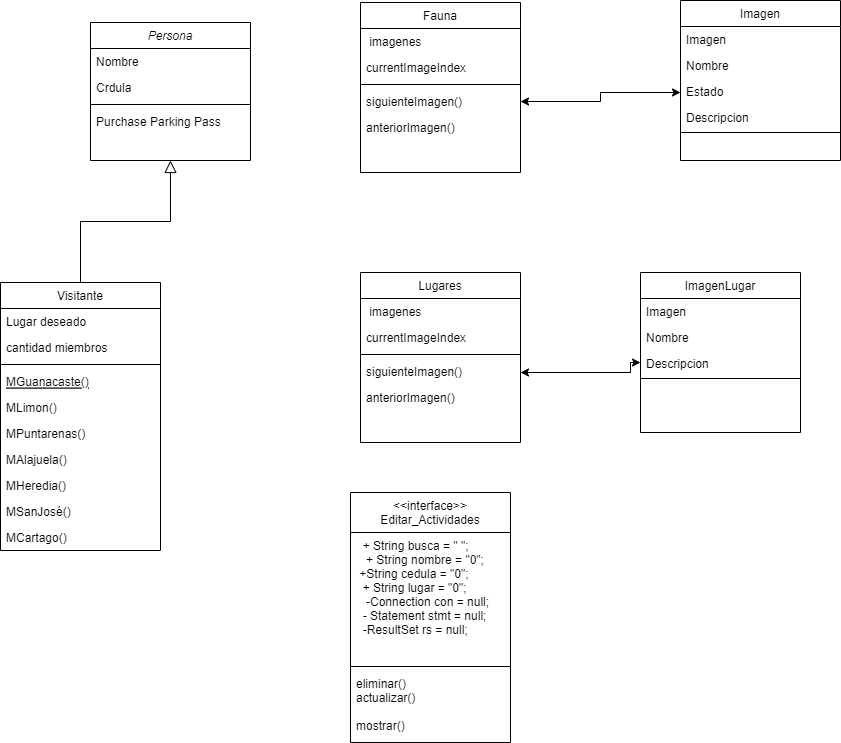

The diagram above was exported from draw.io. Its source (the exported page's mxGraphModel, read from the mxfile embedded in the PNG):
<mxGraphModel dx="535" dy="409" grid="1" gridSize="10" guides="1" tooltips="1" connect="1" arrows="1" fold="1" page="1" pageScale="1" pageWidth="827" pageHeight="1169" math="0" shadow="0">
  <root>
    <mxCell id="WIyWlLk6GJQsqaUBKTNV-0" />
    <mxCell id="WIyWlLk6GJQsqaUBKTNV-1" parent="WIyWlLk6GJQsqaUBKTNV-0" />
    <mxCell id="zkfFHV4jXpPFQw0GAbJ--0" value="Persona" style="swimlane;fontStyle=2;align=center;verticalAlign=top;childLayout=stackLayout;horizontal=1;startSize=26;horizontalStack=0;resizeParent=1;resizeLast=0;collapsible=1;marginBottom=0;rounded=0;shadow=0;strokeWidth=1;" parent="WIyWlLk6GJQsqaUBKTNV-1" vertex="1">
      <mxGeometry x="210" y="100" width="160" height="138" as="geometry">
        <mxRectangle x="230" y="140" width="160" height="26" as="alternateBounds" />
      </mxGeometry>
    </mxCell>
    <mxCell id="zkfFHV4jXpPFQw0GAbJ--1" value="Nombre" style="text;align=left;verticalAlign=top;spacingLeft=4;spacingRight=4;overflow=hidden;rotatable=0;points=[[0,0.5],[1,0.5]];portConstraint=eastwest;" parent="zkfFHV4jXpPFQw0GAbJ--0" vertex="1">
      <mxGeometry y="26" width="160" height="26" as="geometry" />
    </mxCell>
    <mxCell id="zkfFHV4jXpPFQw0GAbJ--2" value="Crdula" style="text;align=left;verticalAlign=top;spacingLeft=4;spacingRight=4;overflow=hidden;rotatable=0;points=[[0,0.5],[1,0.5]];portConstraint=eastwest;rounded=0;shadow=0;html=0;" parent="zkfFHV4jXpPFQw0GAbJ--0" vertex="1">
      <mxGeometry y="52" width="160" height="26" as="geometry" />
    </mxCell>
    <mxCell id="zkfFHV4jXpPFQw0GAbJ--4" value="" style="line;html=1;strokeWidth=1;align=left;verticalAlign=middle;spacingTop=-1;spacingLeft=3;spacingRight=3;rotatable=0;labelPosition=right;points=[];portConstraint=eastwest;" parent="zkfFHV4jXpPFQw0GAbJ--0" vertex="1">
      <mxGeometry y="78" width="160" height="8" as="geometry" />
    </mxCell>
    <mxCell id="zkfFHV4jXpPFQw0GAbJ--5" value="Purchase Parking Pass" style="text;align=left;verticalAlign=top;spacingLeft=4;spacingRight=4;overflow=hidden;rotatable=0;points=[[0,0.5],[1,0.5]];portConstraint=eastwest;" parent="zkfFHV4jXpPFQw0GAbJ--0" vertex="1">
      <mxGeometry y="86" width="160" height="26" as="geometry" />
    </mxCell>
    <mxCell id="zkfFHV4jXpPFQw0GAbJ--6" value="Visitante" style="swimlane;fontStyle=0;align=center;verticalAlign=top;childLayout=stackLayout;horizontal=1;startSize=26;horizontalStack=0;resizeParent=1;resizeLast=0;collapsible=1;marginBottom=0;rounded=0;shadow=0;strokeWidth=1;" parent="WIyWlLk6GJQsqaUBKTNV-1" vertex="1">
      <mxGeometry x="120" y="360" width="160" height="268" as="geometry">
        <mxRectangle x="130" y="380" width="160" height="26" as="alternateBounds" />
      </mxGeometry>
    </mxCell>
    <mxCell id="zkfFHV4jXpPFQw0GAbJ--7" value="Lugar deseado" style="text;align=left;verticalAlign=top;spacingLeft=4;spacingRight=4;overflow=hidden;rotatable=0;points=[[0,0.5],[1,0.5]];portConstraint=eastwest;" parent="zkfFHV4jXpPFQw0GAbJ--6" vertex="1">
      <mxGeometry y="26" width="160" height="26" as="geometry" />
    </mxCell>
    <mxCell id="zkfFHV4jXpPFQw0GAbJ--8" value="cantidad miembros" style="text;align=left;verticalAlign=top;spacingLeft=4;spacingRight=4;overflow=hidden;rotatable=0;points=[[0,0.5],[1,0.5]];portConstraint=eastwest;rounded=0;shadow=0;html=0;" parent="zkfFHV4jXpPFQw0GAbJ--6" vertex="1">
      <mxGeometry y="52" width="160" height="26" as="geometry" />
    </mxCell>
    <mxCell id="zkfFHV4jXpPFQw0GAbJ--9" value="" style="line;html=1;strokeWidth=1;align=left;verticalAlign=middle;spacingTop=-1;spacingLeft=3;spacingRight=3;rotatable=0;labelPosition=right;points=[];portConstraint=eastwest;" parent="zkfFHV4jXpPFQw0GAbJ--6" vertex="1">
      <mxGeometry y="78" width="160" height="8" as="geometry" />
    </mxCell>
    <mxCell id="zkfFHV4jXpPFQw0GAbJ--10" value="MGuanacaste()" style="text;align=left;verticalAlign=top;spacingLeft=4;spacingRight=4;overflow=hidden;rotatable=0;points=[[0,0.5],[1,0.5]];portConstraint=eastwest;fontStyle=4" parent="zkfFHV4jXpPFQw0GAbJ--6" vertex="1">
      <mxGeometry y="86" width="160" height="26" as="geometry" />
    </mxCell>
    <mxCell id="zkfFHV4jXpPFQw0GAbJ--11" value="MLimon()" style="text;align=left;verticalAlign=top;spacingLeft=4;spacingRight=4;overflow=hidden;rotatable=0;points=[[0,0.5],[1,0.5]];portConstraint=eastwest;" parent="zkfFHV4jXpPFQw0GAbJ--6" vertex="1">
      <mxGeometry y="112" width="160" height="26" as="geometry" />
    </mxCell>
    <mxCell id="ZxQawYZbTpO4YLQO7I0i-0" value="MPuntarenas()" style="text;align=left;verticalAlign=top;spacingLeft=4;spacingRight=4;overflow=hidden;rotatable=0;points=[[0,0.5],[1,0.5]];portConstraint=eastwest;" parent="zkfFHV4jXpPFQw0GAbJ--6" vertex="1">
      <mxGeometry y="138" width="160" height="26" as="geometry" />
    </mxCell>
    <mxCell id="ZxQawYZbTpO4YLQO7I0i-1" value="MAlajuela()" style="text;align=left;verticalAlign=top;spacingLeft=4;spacingRight=4;overflow=hidden;rotatable=0;points=[[0,0.5],[1,0.5]];portConstraint=eastwest;" parent="zkfFHV4jXpPFQw0GAbJ--6" vertex="1">
      <mxGeometry y="164" width="160" height="26" as="geometry" />
    </mxCell>
    <mxCell id="ZxQawYZbTpO4YLQO7I0i-2" value="MHeredia()" style="text;align=left;verticalAlign=top;spacingLeft=4;spacingRight=4;overflow=hidden;rotatable=0;points=[[0,0.5],[1,0.5]];portConstraint=eastwest;" parent="zkfFHV4jXpPFQw0GAbJ--6" vertex="1">
      <mxGeometry y="190" width="160" height="26" as="geometry" />
    </mxCell>
    <mxCell id="ZxQawYZbTpO4YLQO7I0i-3" value="MSanJosé()" style="text;align=left;verticalAlign=top;spacingLeft=4;spacingRight=4;overflow=hidden;rotatable=0;points=[[0,0.5],[1,0.5]];portConstraint=eastwest;" parent="zkfFHV4jXpPFQw0GAbJ--6" vertex="1">
      <mxGeometry y="216" width="160" height="26" as="geometry" />
    </mxCell>
    <mxCell id="ZxQawYZbTpO4YLQO7I0i-4" value="MCartago()" style="text;align=left;verticalAlign=top;spacingLeft=4;spacingRight=4;overflow=hidden;rotatable=0;points=[[0,0.5],[1,0.5]];portConstraint=eastwest;" parent="zkfFHV4jXpPFQw0GAbJ--6" vertex="1">
      <mxGeometry y="242" width="160" height="26" as="geometry" />
    </mxCell>
    <mxCell id="zkfFHV4jXpPFQw0GAbJ--12" value="" style="endArrow=block;endSize=10;endFill=0;shadow=0;strokeWidth=1;rounded=0;curved=0;edgeStyle=elbowEdgeStyle;elbow=vertical;" parent="WIyWlLk6GJQsqaUBKTNV-1" source="zkfFHV4jXpPFQw0GAbJ--6" target="zkfFHV4jXpPFQw0GAbJ--0" edge="1">
      <mxGeometry width="160" relative="1" as="geometry">
        <mxPoint x="200" y="203" as="sourcePoint" />
        <mxPoint x="200" y="203" as="targetPoint" />
      </mxGeometry>
    </mxCell>
    <mxCell id="zkfFHV4jXpPFQw0GAbJ--17" value="Imagen" style="swimlane;fontStyle=0;align=center;verticalAlign=top;childLayout=stackLayout;horizontal=1;startSize=26;horizontalStack=0;resizeParent=1;resizeLast=0;collapsible=1;marginBottom=0;rounded=0;shadow=0;strokeWidth=1;" parent="WIyWlLk6GJQsqaUBKTNV-1" vertex="1">
      <mxGeometry x="800" y="78" width="160" height="160" as="geometry">
        <mxRectangle x="550" y="140" width="160" height="26" as="alternateBounds" />
      </mxGeometry>
    </mxCell>
    <mxCell id="zkfFHV4jXpPFQw0GAbJ--18" value="Imagen" style="text;align=left;verticalAlign=top;spacingLeft=4;spacingRight=4;overflow=hidden;rotatable=0;points=[[0,0.5],[1,0.5]];portConstraint=eastwest;" parent="zkfFHV4jXpPFQw0GAbJ--17" vertex="1">
      <mxGeometry y="26" width="160" height="26" as="geometry" />
    </mxCell>
    <mxCell id="zkfFHV4jXpPFQw0GAbJ--19" value="Nombre" style="text;align=left;verticalAlign=top;spacingLeft=4;spacingRight=4;overflow=hidden;rotatable=0;points=[[0,0.5],[1,0.5]];portConstraint=eastwest;rounded=0;shadow=0;html=0;" parent="zkfFHV4jXpPFQw0GAbJ--17" vertex="1">
      <mxGeometry y="52" width="160" height="26" as="geometry" />
    </mxCell>
    <mxCell id="zkfFHV4jXpPFQw0GAbJ--20" value="Estado" style="text;align=left;verticalAlign=top;spacingLeft=4;spacingRight=4;overflow=hidden;rotatable=0;points=[[0,0.5],[1,0.5]];portConstraint=eastwest;rounded=0;shadow=0;html=0;" parent="zkfFHV4jXpPFQw0GAbJ--17" vertex="1">
      <mxGeometry y="78" width="160" height="26" as="geometry" />
    </mxCell>
    <mxCell id="zkfFHV4jXpPFQw0GAbJ--21" value="Descripcion" style="text;align=left;verticalAlign=top;spacingLeft=4;spacingRight=4;overflow=hidden;rotatable=0;points=[[0,0.5],[1,0.5]];portConstraint=eastwest;rounded=0;shadow=0;html=0;" parent="zkfFHV4jXpPFQw0GAbJ--17" vertex="1">
      <mxGeometry y="104" width="160" height="24" as="geometry" />
    </mxCell>
    <mxCell id="zkfFHV4jXpPFQw0GAbJ--23" value="" style="line;html=1;strokeWidth=1;align=left;verticalAlign=middle;spacingTop=-1;spacingLeft=3;spacingRight=3;rotatable=0;labelPosition=right;points=[];portConstraint=eastwest;" parent="zkfFHV4jXpPFQw0GAbJ--17" vertex="1">
      <mxGeometry y="128" width="160" height="8" as="geometry" />
    </mxCell>
    <mxCell id="ZxQawYZbTpO4YLQO7I0i-5" value="Fauna" style="swimlane;fontStyle=0;align=center;verticalAlign=top;childLayout=stackLayout;horizontal=1;startSize=26;horizontalStack=0;resizeParent=1;resizeLast=0;collapsible=1;marginBottom=0;rounded=0;shadow=0;strokeWidth=1;" parent="WIyWlLk6GJQsqaUBKTNV-1" vertex="1">
      <mxGeometry x="480" y="80" width="160" height="170" as="geometry">
        <mxRectangle x="550" y="140" width="160" height="26" as="alternateBounds" />
      </mxGeometry>
    </mxCell>
    <mxCell id="ZxQawYZbTpO4YLQO7I0i-6" value=" imagenes" style="text;align=left;verticalAlign=top;spacingLeft=4;spacingRight=4;overflow=hidden;rotatable=0;points=[[0,0.5],[1,0.5]];portConstraint=eastwest;" parent="ZxQawYZbTpO4YLQO7I0i-5" vertex="1">
      <mxGeometry y="26" width="160" height="26" as="geometry" />
    </mxCell>
    <mxCell id="ZxQawYZbTpO4YLQO7I0i-7" value="currentImageIndex" style="text;align=left;verticalAlign=top;spacingLeft=4;spacingRight=4;overflow=hidden;rotatable=0;points=[[0,0.5],[1,0.5]];portConstraint=eastwest;rounded=0;shadow=0;html=0;" parent="ZxQawYZbTpO4YLQO7I0i-5" vertex="1">
      <mxGeometry y="52" width="160" height="26" as="geometry" />
    </mxCell>
    <mxCell id="ZxQawYZbTpO4YLQO7I0i-11" value="" style="line;html=1;strokeWidth=1;align=left;verticalAlign=middle;spacingTop=-1;spacingLeft=3;spacingRight=3;rotatable=0;labelPosition=right;points=[];portConstraint=eastwest;" parent="ZxQawYZbTpO4YLQO7I0i-5" vertex="1">
      <mxGeometry y="78" width="160" height="8" as="geometry" />
    </mxCell>
    <mxCell id="ZxQawYZbTpO4YLQO7I0i-12" value="siguienteImagen()" style="text;align=left;verticalAlign=top;spacingLeft=4;spacingRight=4;overflow=hidden;rotatable=0;points=[[0,0.5],[1,0.5]];portConstraint=eastwest;" parent="ZxQawYZbTpO4YLQO7I0i-5" vertex="1">
      <mxGeometry y="86" width="160" height="26" as="geometry" />
    </mxCell>
    <mxCell id="ZxQawYZbTpO4YLQO7I0i-13" value="anteriorImagen()" style="text;align=left;verticalAlign=top;spacingLeft=4;spacingRight=4;overflow=hidden;rotatable=0;points=[[0,0.5],[1,0.5]];portConstraint=eastwest;" parent="ZxQawYZbTpO4YLQO7I0i-5" vertex="1">
      <mxGeometry y="112" width="160" height="26" as="geometry" />
    </mxCell>
    <mxCell id="ZxQawYZbTpO4YLQO7I0i-15" style="edgeStyle=orthogonalEdgeStyle;rounded=0;orthogonalLoop=1;jettySize=auto;html=1;startArrow=classic;startFill=1;" parent="WIyWlLk6GJQsqaUBKTNV-1" source="ZxQawYZbTpO4YLQO7I0i-12" edge="1">
      <mxGeometry relative="1" as="geometry">
        <mxPoint x="800" y="170" as="targetPoint" />
      </mxGeometry>
    </mxCell>
    <mxCell id="ZxQawYZbTpO4YLQO7I0i-17" value="ImagenLugar" style="swimlane;fontStyle=0;align=center;verticalAlign=top;childLayout=stackLayout;horizontal=1;startSize=26;horizontalStack=0;resizeParent=1;resizeLast=0;collapsible=1;marginBottom=0;rounded=0;shadow=0;strokeWidth=1;" parent="WIyWlLk6GJQsqaUBKTNV-1" vertex="1">
      <mxGeometry x="760" y="350" width="160" height="160" as="geometry">
        <mxRectangle x="550" y="140" width="160" height="26" as="alternateBounds" />
      </mxGeometry>
    </mxCell>
    <mxCell id="ZxQawYZbTpO4YLQO7I0i-18" value="Imagen" style="text;align=left;verticalAlign=top;spacingLeft=4;spacingRight=4;overflow=hidden;rotatable=0;points=[[0,0.5],[1,0.5]];portConstraint=eastwest;" parent="ZxQawYZbTpO4YLQO7I0i-17" vertex="1">
      <mxGeometry y="26" width="160" height="26" as="geometry" />
    </mxCell>
    <mxCell id="ZxQawYZbTpO4YLQO7I0i-19" value="Nombre" style="text;align=left;verticalAlign=top;spacingLeft=4;spacingRight=4;overflow=hidden;rotatable=0;points=[[0,0.5],[1,0.5]];portConstraint=eastwest;rounded=0;shadow=0;html=0;" parent="ZxQawYZbTpO4YLQO7I0i-17" vertex="1">
      <mxGeometry y="52" width="160" height="26" as="geometry" />
    </mxCell>
    <mxCell id="ZxQawYZbTpO4YLQO7I0i-21" value="Descripcion" style="text;align=left;verticalAlign=top;spacingLeft=4;spacingRight=4;overflow=hidden;rotatable=0;points=[[0,0.5],[1,0.5]];portConstraint=eastwest;rounded=0;shadow=0;html=0;" parent="ZxQawYZbTpO4YLQO7I0i-17" vertex="1">
      <mxGeometry y="78" width="160" height="24" as="geometry" />
    </mxCell>
    <mxCell id="ZxQawYZbTpO4YLQO7I0i-22" value="" style="line;html=1;strokeWidth=1;align=left;verticalAlign=middle;spacingTop=-1;spacingLeft=3;spacingRight=3;rotatable=0;labelPosition=right;points=[];portConstraint=eastwest;" parent="ZxQawYZbTpO4YLQO7I0i-17" vertex="1">
      <mxGeometry y="102" width="160" height="8" as="geometry" />
    </mxCell>
    <mxCell id="ZxQawYZbTpO4YLQO7I0i-23" value="Lugares" style="swimlane;fontStyle=0;align=center;verticalAlign=top;childLayout=stackLayout;horizontal=1;startSize=26;horizontalStack=0;resizeParent=1;resizeLast=0;collapsible=1;marginBottom=0;rounded=0;shadow=0;strokeWidth=1;" parent="WIyWlLk6GJQsqaUBKTNV-1" vertex="1">
      <mxGeometry x="480" y="350" width="160" height="170" as="geometry">
        <mxRectangle x="550" y="140" width="160" height="26" as="alternateBounds" />
      </mxGeometry>
    </mxCell>
    <mxCell id="ZxQawYZbTpO4YLQO7I0i-24" value=" imagenes" style="text;align=left;verticalAlign=top;spacingLeft=4;spacingRight=4;overflow=hidden;rotatable=0;points=[[0,0.5],[1,0.5]];portConstraint=eastwest;" parent="ZxQawYZbTpO4YLQO7I0i-23" vertex="1">
      <mxGeometry y="26" width="160" height="26" as="geometry" />
    </mxCell>
    <mxCell id="ZxQawYZbTpO4YLQO7I0i-25" value="currentImageIndex" style="text;align=left;verticalAlign=top;spacingLeft=4;spacingRight=4;overflow=hidden;rotatable=0;points=[[0,0.5],[1,0.5]];portConstraint=eastwest;rounded=0;shadow=0;html=0;" parent="ZxQawYZbTpO4YLQO7I0i-23" vertex="1">
      <mxGeometry y="52" width="160" height="26" as="geometry" />
    </mxCell>
    <mxCell id="ZxQawYZbTpO4YLQO7I0i-26" value="" style="line;html=1;strokeWidth=1;align=left;verticalAlign=middle;spacingTop=-1;spacingLeft=3;spacingRight=3;rotatable=0;labelPosition=right;points=[];portConstraint=eastwest;" parent="ZxQawYZbTpO4YLQO7I0i-23" vertex="1">
      <mxGeometry y="78" width="160" height="8" as="geometry" />
    </mxCell>
    <mxCell id="ZxQawYZbTpO4YLQO7I0i-27" value="siguienteImagen()" style="text;align=left;verticalAlign=top;spacingLeft=4;spacingRight=4;overflow=hidden;rotatable=0;points=[[0,0.5],[1,0.5]];portConstraint=eastwest;" parent="ZxQawYZbTpO4YLQO7I0i-23" vertex="1">
      <mxGeometry y="86" width="160" height="26" as="geometry" />
    </mxCell>
    <mxCell id="ZxQawYZbTpO4YLQO7I0i-28" value="anteriorImagen()" style="text;align=left;verticalAlign=top;spacingLeft=4;spacingRight=4;overflow=hidden;rotatable=0;points=[[0,0.5],[1,0.5]];portConstraint=eastwest;" parent="ZxQawYZbTpO4YLQO7I0i-23" vertex="1">
      <mxGeometry y="112" width="160" height="26" as="geometry" />
    </mxCell>
    <mxCell id="ZxQawYZbTpO4YLQO7I0i-29" style="edgeStyle=orthogonalEdgeStyle;rounded=0;orthogonalLoop=1;jettySize=auto;html=1;entryX=0;entryY=0.5;entryDx=0;entryDy=0;startArrow=classic;startFill=1;" parent="WIyWlLk6GJQsqaUBKTNV-1" source="ZxQawYZbTpO4YLQO7I0i-27" target="ZxQawYZbTpO4YLQO7I0i-21" edge="1">
      <mxGeometry relative="1" as="geometry">
        <mxPoint x="750" y="420" as="targetPoint" />
        <Array as="points">
          <mxPoint x="750" y="450" />
          <mxPoint x="750" y="440" />
        </Array>
      </mxGeometry>
    </mxCell>
    <mxCell id="0" value="&lt;&lt;interface&gt;&gt;&#10;Editar_Actividades" style="swimlane;fontStyle=0;align=center;verticalAlign=top;childLayout=stackLayout;horizontal=1;startSize=40;horizontalStack=0;resizeParent=1;resizeLast=0;collapsible=1;marginBottom=0;rounded=0;shadow=0;strokeWidth=1;" vertex="1" parent="WIyWlLk6GJQsqaUBKTNV-1">
      <mxGeometry x="470" y="570" width="160" height="250" as="geometry">
        <mxRectangle x="550" y="140" width="160" height="26" as="alternateBounds" />
      </mxGeometry>
    </mxCell>
    <mxCell id="1" value="  + String busca = &quot; &quot;;&#10;   + String nombre = &quot;0&quot;;&#10; +String cedula = &quot;0&quot;;&#10;  + String lugar = &quot;0&quot;;&#10;   -Connection con = null;&#10;  - Statement stmt = null;&#10;  -ResultSet rs = null;" style="text;align=left;verticalAlign=top;spacingLeft=4;spacingRight=4;overflow=hidden;rotatable=0;points=[[0,0.5],[1,0.5]];portConstraint=eastwest;" vertex="1" parent="0">
      <mxGeometry y="40" width="160" height="130" as="geometry" />
    </mxCell>
    <mxCell id="3" value="" style="line;html=1;strokeWidth=1;align=left;verticalAlign=middle;spacingTop=-1;spacingLeft=3;spacingRight=3;rotatable=0;labelPosition=right;points=[];portConstraint=eastwest;" vertex="1" parent="0">
      <mxGeometry y="170" width="160" height="8" as="geometry" />
    </mxCell>
    <mxCell id="4" value="eliminar()&#10;actualizar()" style="text;align=left;verticalAlign=top;spacingLeft=4;spacingRight=4;overflow=hidden;rotatable=0;points=[[0,0.5],[1,0.5]];portConstraint=eastwest;" vertex="1" parent="0">
      <mxGeometry y="178" width="160" height="42" as="geometry" />
    </mxCell>
    <mxCell id="5" value="mostrar()" style="text;align=left;verticalAlign=top;spacingLeft=4;spacingRight=4;overflow=hidden;rotatable=0;points=[[0,0.5],[1,0.5]];portConstraint=eastwest;" vertex="1" parent="0">
      <mxGeometry y="220" width="160" height="24" as="geometry" />
    </mxCell>
  </root>
</mxGraphModel>